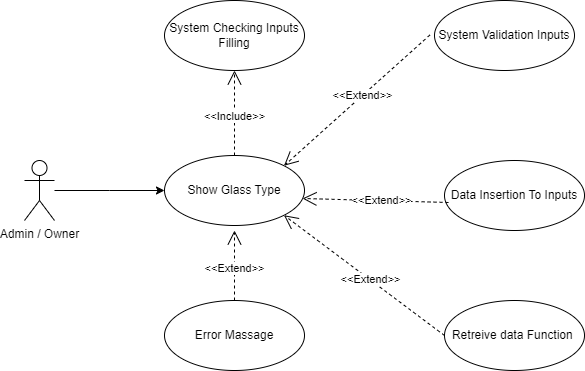

The diagram above was exported from draw.io. Its source (the exported page's mxGraphModel, read from the mxfile embedded in the PNG):
<mxGraphModel dx="866" dy="458" grid="0" gridSize="10" guides="1" tooltips="1" connect="1" arrows="1" fold="1" page="1" pageScale="1" pageWidth="850" pageHeight="1100" background="none" math="0" shadow="0">
  <root>
    <mxCell id="iUMXxkRO2HEFpWOQtx_k-0" />
    <mxCell id="iUMXxkRO2HEFpWOQtx_k-1" parent="iUMXxkRO2HEFpWOQtx_k-0" />
    <mxCell id="iUMXxkRO2HEFpWOQtx_k-2" style="edgeStyle=orthogonalEdgeStyle;rounded=0;orthogonalLoop=1;jettySize=auto;html=1;entryX=0;entryY=0.5;entryDx=0;entryDy=0;" parent="iUMXxkRO2HEFpWOQtx_k-1" source="iUMXxkRO2HEFpWOQtx_k-3" edge="1">
      <mxGeometry relative="1" as="geometry">
        <mxPoint x="210" y="270" as="targetPoint" />
      </mxGeometry>
    </mxCell>
    <mxCell id="iUMXxkRO2HEFpWOQtx_k-3" value="Admin / Owner" style="shape=umlActor;verticalLabelPosition=bottom;verticalAlign=top;html=1;" parent="iUMXxkRO2HEFpWOQtx_k-1" vertex="1">
      <mxGeometry x="70" y="240" width="30" height="60" as="geometry" />
    </mxCell>
    <mxCell id="iUMXxkRO2HEFpWOQtx_k-4" value="Show Glass Type" style="ellipse;whiteSpace=wrap;html=1;" parent="iUMXxkRO2HEFpWOQtx_k-1" vertex="1">
      <mxGeometry x="210" y="235" width="140" height="70" as="geometry" />
    </mxCell>
    <mxCell id="iUMXxkRO2HEFpWOQtx_k-5" value="Error Massage" style="ellipse;whiteSpace=wrap;html=1;" parent="iUMXxkRO2HEFpWOQtx_k-1" vertex="1">
      <mxGeometry x="210" y="380" width="140" height="70" as="geometry" />
    </mxCell>
    <mxCell id="iUMXxkRO2HEFpWOQtx_k-6" value="System Validation Inputs" style="ellipse;whiteSpace=wrap;html=1;" parent="iUMXxkRO2HEFpWOQtx_k-1" vertex="1">
      <mxGeometry x="480" y="80" width="140" height="70" as="geometry" />
    </mxCell>
    <mxCell id="iUMXxkRO2HEFpWOQtx_k-7" value="System Checking Inputs Filling" style="ellipse;whiteSpace=wrap;html=1;" parent="iUMXxkRO2HEFpWOQtx_k-1" vertex="1">
      <mxGeometry x="210" y="80" width="140" height="70" as="geometry" />
    </mxCell>
    <mxCell id="iUMXxkRO2HEFpWOQtx_k-8" value="Retreive data Function&amp;nbsp;" style="ellipse;whiteSpace=wrap;html=1;" parent="iUMXxkRO2HEFpWOQtx_k-1" vertex="1">
      <mxGeometry x="490" y="380" width="140" height="70" as="geometry" />
    </mxCell>
    <mxCell id="iUMXxkRO2HEFpWOQtx_k-9" value="&amp;lt;&amp;lt;Include&amp;gt;&amp;gt;" style="endArrow=open;endSize=12;dashed=1;html=1;rounded=0;entryX=0.5;entryY=1;entryDx=0;entryDy=0;exitX=0.5;exitY=0;exitDx=0;exitDy=0;" parent="iUMXxkRO2HEFpWOQtx_k-1" source="iUMXxkRO2HEFpWOQtx_k-4" target="iUMXxkRO2HEFpWOQtx_k-7" edge="1">
      <mxGeometry x="-0.0769" width="160" relative="1" as="geometry">
        <mxPoint x="430" y="170" as="sourcePoint" />
        <mxPoint x="270" y="170" as="targetPoint" />
        <mxPoint as="offset" />
      </mxGeometry>
    </mxCell>
    <mxCell id="iUMXxkRO2HEFpWOQtx_k-10" value="&amp;lt;&amp;lt;Extend&amp;gt;&amp;gt;" style="endArrow=open;endSize=12;dashed=1;html=1;rounded=0;entryX=1;entryY=0;entryDx=0;entryDy=0;exitX=-0.033;exitY=0.493;exitDx=0;exitDy=0;exitPerimeter=0;" parent="iUMXxkRO2HEFpWOQtx_k-1" source="iUMXxkRO2HEFpWOQtx_k-6" target="iUMXxkRO2HEFpWOQtx_k-4" edge="1">
      <mxGeometry x="-0.0769" width="160" relative="1" as="geometry">
        <mxPoint x="350" y="355" as="sourcePoint" />
        <mxPoint x="350" y="270" as="targetPoint" />
        <mxPoint as="offset" />
      </mxGeometry>
    </mxCell>
    <mxCell id="iUMXxkRO2HEFpWOQtx_k-11" value="&amp;lt;&amp;lt;Extend&amp;gt;&amp;gt;" style="endArrow=open;endSize=12;dashed=1;html=1;rounded=0;exitX=0;exitY=0.5;exitDx=0;exitDy=0;entryX=1;entryY=1;entryDx=0;entryDy=0;" parent="iUMXxkRO2HEFpWOQtx_k-1" source="iUMXxkRO2HEFpWOQtx_k-8" target="iUMXxkRO2HEFpWOQtx_k-4" edge="1">
      <mxGeometry x="-0.0769" width="160" relative="1" as="geometry">
        <mxPoint x="485" y="145" as="sourcePoint" />
        <mxPoint x="350" y="265" as="targetPoint" />
        <mxPoint as="offset" />
      </mxGeometry>
    </mxCell>
    <mxCell id="iUMXxkRO2HEFpWOQtx_k-12" value="&amp;lt;&amp;lt;Extend&amp;gt;&amp;gt;" style="endArrow=open;endSize=12;dashed=1;html=1;rounded=0;exitX=0.5;exitY=0;exitDx=0;exitDy=0;" parent="iUMXxkRO2HEFpWOQtx_k-1" source="iUMXxkRO2HEFpWOQtx_k-5" edge="1">
      <mxGeometry x="-0.0769" width="160" relative="1" as="geometry">
        <mxPoint x="480" y="425" as="sourcePoint" />
        <mxPoint x="280" y="310" as="targetPoint" />
        <mxPoint as="offset" />
      </mxGeometry>
    </mxCell>
    <mxCell id="iUMXxkRO2HEFpWOQtx_k-13" value="Data Insertion To Inputs" style="ellipse;whiteSpace=wrap;html=1;" parent="iUMXxkRO2HEFpWOQtx_k-1" vertex="1">
      <mxGeometry x="490" y="240" width="140" height="70" as="geometry" />
    </mxCell>
    <mxCell id="iUMXxkRO2HEFpWOQtx_k-14" value="&amp;lt;&amp;lt;Extend&amp;gt;&amp;gt;" style="endArrow=open;endSize=12;dashed=1;html=1;rounded=0;exitX=0.029;exitY=0.6;exitDx=0;exitDy=0;entryX=0.986;entryY=0.614;entryDx=0;entryDy=0;exitPerimeter=0;entryPerimeter=0;" parent="iUMXxkRO2HEFpWOQtx_k-1" source="iUMXxkRO2HEFpWOQtx_k-13" target="iUMXxkRO2HEFpWOQtx_k-4" edge="1">
      <mxGeometry x="-0.0769" width="160" relative="1" as="geometry">
        <mxPoint x="500" y="425" as="sourcePoint" />
        <mxPoint x="360" y="280" as="targetPoint" />
        <mxPoint as="offset" />
      </mxGeometry>
    </mxCell>
  </root>
</mxGraphModel>